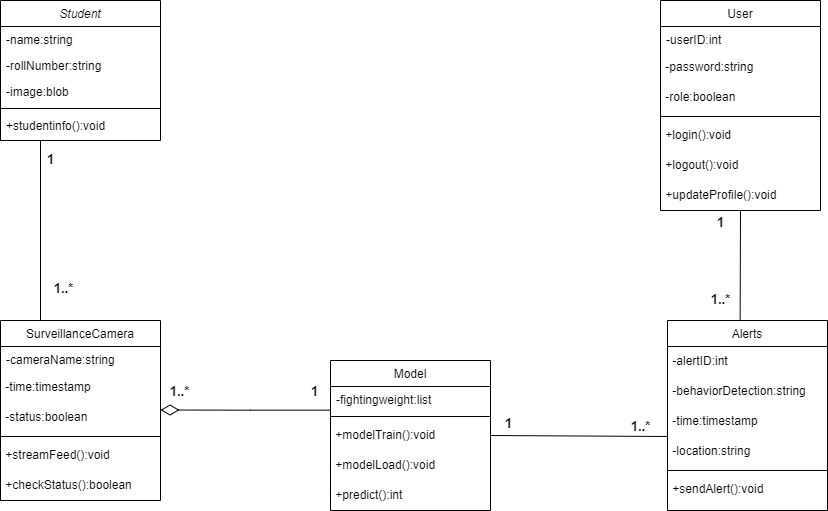

The diagram above was exported from draw.io. Its source (the exported page's mxGraphModel, read from the mxfile embedded in the PNG):
<mxGraphModel dx="904" dy="1779" grid="1" gridSize="10" guides="1" tooltips="1" connect="1" arrows="1" fold="1" page="1" pageScale="1" pageWidth="827" pageHeight="1169" math="0" shadow="0">
  <root>
    <mxCell id="WIyWlLk6GJQsqaUBKTNV-0" />
    <mxCell id="WIyWlLk6GJQsqaUBKTNV-1" parent="WIyWlLk6GJQsqaUBKTNV-0" />
    <mxCell id="zkfFHV4jXpPFQw0GAbJ--0" value="Student" style="swimlane;fontStyle=2;align=center;verticalAlign=top;childLayout=stackLayout;horizontal=1;startSize=26;horizontalStack=0;resizeParent=1;resizeLast=0;collapsible=1;marginBottom=0;rounded=0;shadow=0;strokeWidth=1;" parent="WIyWlLk6GJQsqaUBKTNV-1" vertex="1">
      <mxGeometry y="-40" width="160" height="140" as="geometry">
        <mxRectangle x="230" y="140" width="160" height="26" as="alternateBounds" />
      </mxGeometry>
    </mxCell>
    <mxCell id="zkfFHV4jXpPFQw0GAbJ--1" value="-name:string" style="text;align=left;verticalAlign=top;spacingLeft=4;spacingRight=4;overflow=hidden;rotatable=0;points=[[0,0.5],[1,0.5]];portConstraint=eastwest;" parent="zkfFHV4jXpPFQw0GAbJ--0" vertex="1">
      <mxGeometry y="26" width="160" height="26" as="geometry" />
    </mxCell>
    <mxCell id="zkfFHV4jXpPFQw0GAbJ--2" value="-rollNumber:string" style="text;align=left;verticalAlign=top;spacingLeft=4;spacingRight=4;overflow=hidden;rotatable=0;points=[[0,0.5],[1,0.5]];portConstraint=eastwest;rounded=0;shadow=0;html=0;" parent="zkfFHV4jXpPFQw0GAbJ--0" vertex="1">
      <mxGeometry y="52" width="160" height="26" as="geometry" />
    </mxCell>
    <mxCell id="zkfFHV4jXpPFQw0GAbJ--3" value="-image:blob" style="text;align=left;verticalAlign=top;spacingLeft=4;spacingRight=4;overflow=hidden;rotatable=0;points=[[0,0.5],[1,0.5]];portConstraint=eastwest;rounded=0;shadow=0;html=0;" parent="zkfFHV4jXpPFQw0GAbJ--0" vertex="1">
      <mxGeometry y="78" width="160" height="26" as="geometry" />
    </mxCell>
    <mxCell id="zkfFHV4jXpPFQw0GAbJ--4" value="" style="line;html=1;strokeWidth=1;align=left;verticalAlign=middle;spacingTop=-1;spacingLeft=3;spacingRight=3;rotatable=0;labelPosition=right;points=[];portConstraint=eastwest;" parent="zkfFHV4jXpPFQw0GAbJ--0" vertex="1">
      <mxGeometry y="104" width="160" height="8" as="geometry" />
    </mxCell>
    <mxCell id="zkfFHV4jXpPFQw0GAbJ--5" value="+studentinfo():void" style="text;align=left;verticalAlign=top;spacingLeft=4;spacingRight=4;overflow=hidden;rotatable=0;points=[[0,0.5],[1,0.5]];portConstraint=eastwest;" parent="zkfFHV4jXpPFQw0GAbJ--0" vertex="1">
      <mxGeometry y="112" width="160" height="26" as="geometry" />
    </mxCell>
    <mxCell id="zkfFHV4jXpPFQw0GAbJ--13" value="User" style="swimlane;fontStyle=0;align=center;verticalAlign=top;childLayout=stackLayout;horizontal=1;startSize=26;horizontalStack=0;resizeParent=1;resizeLast=0;collapsible=1;marginBottom=0;rounded=0;shadow=0;strokeWidth=1;" parent="WIyWlLk6GJQsqaUBKTNV-1" vertex="1">
      <mxGeometry x="660" y="-40" width="160" height="210" as="geometry">
        <mxRectangle x="340" y="380" width="170" height="26" as="alternateBounds" />
      </mxGeometry>
    </mxCell>
    <mxCell id="zkfFHV4jXpPFQw0GAbJ--14" value="-userID:int" style="text;align=left;verticalAlign=top;spacingLeft=4;spacingRight=4;overflow=hidden;rotatable=0;points=[[0,0.5],[1,0.5]];portConstraint=eastwest;" parent="zkfFHV4jXpPFQw0GAbJ--13" vertex="1">
      <mxGeometry y="26" width="160" height="26" as="geometry" />
    </mxCell>
    <mxCell id="V8adljK5KtpFiUTfbimr-7" value="&amp;nbsp;-password:string" style="text;html=1;align=left;verticalAlign=middle;whiteSpace=wrap;rounded=0;" parent="zkfFHV4jXpPFQw0GAbJ--13" vertex="1">
      <mxGeometry y="52" width="160" height="30" as="geometry" />
    </mxCell>
    <mxCell id="V8adljK5KtpFiUTfbimr-8" value="&amp;nbsp;-role:boolean" style="text;html=1;align=left;verticalAlign=middle;whiteSpace=wrap;rounded=0;" parent="zkfFHV4jXpPFQw0GAbJ--13" vertex="1">
      <mxGeometry y="82" width="160" height="30" as="geometry" />
    </mxCell>
    <mxCell id="zkfFHV4jXpPFQw0GAbJ--15" value="" style="line;html=1;strokeWidth=1;align=left;verticalAlign=middle;spacingTop=-1;spacingLeft=3;spacingRight=3;rotatable=0;labelPosition=right;points=[];portConstraint=eastwest;" parent="zkfFHV4jXpPFQw0GAbJ--13" vertex="1">
      <mxGeometry y="112" width="160" height="8" as="geometry" />
    </mxCell>
    <mxCell id="V8adljK5KtpFiUTfbimr-9" value="&amp;nbsp;+login():void" style="text;html=1;align=left;verticalAlign=middle;whiteSpace=wrap;rounded=0;" parent="zkfFHV4jXpPFQw0GAbJ--13" vertex="1">
      <mxGeometry y="120" width="160" height="30" as="geometry" />
    </mxCell>
    <mxCell id="V8adljK5KtpFiUTfbimr-10" value="&amp;nbsp;+logout():void" style="text;html=1;align=left;verticalAlign=middle;whiteSpace=wrap;rounded=0;" parent="zkfFHV4jXpPFQw0GAbJ--13" vertex="1">
      <mxGeometry y="150" width="160" height="30" as="geometry" />
    </mxCell>
    <mxCell id="V8adljK5KtpFiUTfbimr-11" value="&amp;nbsp;+updateProfile():void" style="text;html=1;align=left;verticalAlign=middle;whiteSpace=wrap;rounded=0;" parent="zkfFHV4jXpPFQw0GAbJ--13" vertex="1">
      <mxGeometry y="180" width="160" height="30" as="geometry" />
    </mxCell>
    <mxCell id="zkfFHV4jXpPFQw0GAbJ--17" value="Alerts" style="swimlane;fontStyle=0;align=center;verticalAlign=top;childLayout=stackLayout;horizontal=1;startSize=26;horizontalStack=0;resizeParent=1;resizeLast=0;collapsible=1;marginBottom=0;rounded=0;shadow=0;strokeWidth=1;" parent="WIyWlLk6GJQsqaUBKTNV-1" vertex="1">
      <mxGeometry x="667" y="280" width="160" height="190" as="geometry">
        <mxRectangle x="508" y="120" width="160" height="26" as="alternateBounds" />
      </mxGeometry>
    </mxCell>
    <mxCell id="V8adljK5KtpFiUTfbimr-1" value="&amp;nbsp;-alertID:int" style="text;strokeColor=none;align=left;fillColor=none;html=1;verticalAlign=middle;whiteSpace=wrap;rounded=0;" parent="zkfFHV4jXpPFQw0GAbJ--17" vertex="1">
      <mxGeometry y="26" width="160" height="30" as="geometry" />
    </mxCell>
    <mxCell id="V8adljK5KtpFiUTfbimr-2" value="&amp;nbsp;-behaviorDetection:string" style="text;html=1;align=left;verticalAlign=middle;whiteSpace=wrap;rounded=0;" parent="zkfFHV4jXpPFQw0GAbJ--17" vertex="1">
      <mxGeometry y="56" width="160" height="30" as="geometry" />
    </mxCell>
    <mxCell id="V8adljK5KtpFiUTfbimr-3" value="&amp;nbsp;-time:timestamp" style="text;html=1;align=left;verticalAlign=middle;whiteSpace=wrap;rounded=0;" parent="zkfFHV4jXpPFQw0GAbJ--17" vertex="1">
      <mxGeometry y="86" width="160" height="30" as="geometry" />
    </mxCell>
    <mxCell id="V8adljK5KtpFiUTfbimr-4" value="&amp;nbsp;-location:string" style="text;html=1;align=left;verticalAlign=middle;whiteSpace=wrap;rounded=0;" parent="zkfFHV4jXpPFQw0GAbJ--17" vertex="1">
      <mxGeometry y="116" width="160" height="30" as="geometry" />
    </mxCell>
    <mxCell id="zkfFHV4jXpPFQw0GAbJ--23" value="" style="line;html=1;strokeWidth=1;align=left;verticalAlign=middle;spacingTop=-1;spacingLeft=3;spacingRight=3;rotatable=0;labelPosition=right;points=[];portConstraint=eastwest;" parent="zkfFHV4jXpPFQw0GAbJ--17" vertex="1">
      <mxGeometry y="146" width="160" height="8" as="geometry" />
    </mxCell>
    <mxCell id="V8adljK5KtpFiUTfbimr-6" value="&amp;nbsp;+sendAlert():void" style="text;html=1;align=left;verticalAlign=middle;whiteSpace=wrap;rounded=0;" parent="zkfFHV4jXpPFQw0GAbJ--17" vertex="1">
      <mxGeometry y="154" width="160" height="30" as="geometry" />
    </mxCell>
    <mxCell id="Yn0IiCkMxxXbQOFD2_Qi-37" style="rounded=0;orthogonalLoop=1;jettySize=auto;html=1;endArrow=none;endFill=0;exitX=1;exitY=0.5;exitDx=0;exitDy=0;entryX=0;entryY=1;entryDx=0;entryDy=0;" parent="WIyWlLk6GJQsqaUBKTNV-1" source="V8adljK5KtpFiUTfbimr-43" target="V8adljK5KtpFiUTfbimr-3" edge="1">
      <mxGeometry relative="1" as="geometry">
        <mxPoint x="620" y="710" as="sourcePoint" />
        <mxPoint x="660" y="330" as="targetPoint" />
      </mxGeometry>
    </mxCell>
    <mxCell id="Yn0IiCkMxxXbQOFD2_Qi-38" value="&lt;b&gt;&lt;font style=&quot;font-size: 13px;&quot;&gt;1&lt;/font&gt;&lt;/b&gt;" style="edgeLabel;html=1;align=center;verticalAlign=middle;resizable=0;points=[];" parent="Yn0IiCkMxxXbQOFD2_Qi-37" vertex="1" connectable="0">
      <mxGeometry x="-0.8675" relative="1" as="geometry">
        <mxPoint x="6" y="-12" as="offset" />
      </mxGeometry>
    </mxCell>
    <mxCell id="Yn0IiCkMxxXbQOFD2_Qi-39" value="&lt;b&gt;&lt;font style=&quot;font-size: 13px;&quot;&gt;1..*&lt;/font&gt;&lt;/b&gt;" style="edgeLabel;html=1;align=center;verticalAlign=middle;resizable=0;points=[];" parent="Yn0IiCkMxxXbQOFD2_Qi-37" vertex="1" connectable="0">
      <mxGeometry x="0.7349" y="-2" relative="1" as="geometry">
        <mxPoint x="-4" y="-12" as="offset" />
      </mxGeometry>
    </mxCell>
    <mxCell id="V8adljK5KtpFiUTfbimr-36" value="SurveillanceCamera" style="swimlane;fontStyle=0;align=center;verticalAlign=top;childLayout=stackLayout;horizontal=1;startSize=26;horizontalStack=0;resizeParent=1;resizeLast=0;collapsible=1;marginBottom=0;rounded=0;shadow=0;strokeWidth=1;" parent="WIyWlLk6GJQsqaUBKTNV-1" vertex="1">
      <mxGeometry y="280" width="160" height="180" as="geometry">
        <mxRectangle x="340" y="380" width="170" height="26" as="alternateBounds" />
      </mxGeometry>
    </mxCell>
    <mxCell id="V8adljK5KtpFiUTfbimr-37" value="-cameraName:string" style="text;align=left;verticalAlign=top;spacingLeft=4;spacingRight=4;overflow=hidden;rotatable=0;points=[[0,0.5],[1,0.5]];portConstraint=eastwest;" parent="V8adljK5KtpFiUTfbimr-36" vertex="1">
      <mxGeometry y="26" width="160" height="26" as="geometry" />
    </mxCell>
    <mxCell id="V8adljK5KtpFiUTfbimr-39" value="&amp;nbsp;-time:timestamp" style="text;html=1;align=left;verticalAlign=middle;whiteSpace=wrap;rounded=0;" parent="V8adljK5KtpFiUTfbimr-36" vertex="1">
      <mxGeometry y="52" width="160" height="30" as="geometry" />
    </mxCell>
    <mxCell id="V8adljK5KtpFiUTfbimr-56" value="&amp;nbsp;-status:boolean" style="text;html=1;align=left;verticalAlign=middle;whiteSpace=wrap;rounded=0;" parent="V8adljK5KtpFiUTfbimr-36" vertex="1">
      <mxGeometry y="82" width="160" height="30" as="geometry" />
    </mxCell>
    <mxCell id="V8adljK5KtpFiUTfbimr-40" value="" style="line;html=1;strokeWidth=1;align=left;verticalAlign=middle;spacingTop=-1;spacingLeft=3;spacingRight=3;rotatable=0;labelPosition=right;points=[];portConstraint=eastwest;" parent="V8adljK5KtpFiUTfbimr-36" vertex="1">
      <mxGeometry y="112" width="160" height="8" as="geometry" />
    </mxCell>
    <mxCell id="V8adljK5KtpFiUTfbimr-41" value="&amp;nbsp;+streamFeed():void" style="text;html=1;align=left;verticalAlign=middle;whiteSpace=wrap;rounded=0;" parent="V8adljK5KtpFiUTfbimr-36" vertex="1">
      <mxGeometry y="120" width="160" height="30" as="geometry" />
    </mxCell>
    <mxCell id="V8adljK5KtpFiUTfbimr-57" value="&amp;nbsp;+checkStatus():boolean" style="text;html=1;align=left;verticalAlign=middle;whiteSpace=wrap;rounded=0;" parent="V8adljK5KtpFiUTfbimr-36" vertex="1">
      <mxGeometry y="150" width="160" height="30" as="geometry" />
    </mxCell>
    <mxCell id="Yn0IiCkMxxXbQOFD2_Qi-20" style="rounded=0;orthogonalLoop=1;jettySize=auto;html=1;entryX=1;entryY=0.25;entryDx=0;entryDy=0;endArrow=diamondThin;endFill=0;endSize=16;exitX=0.002;exitY=0.91;exitDx=0;exitDy=0;exitPerimeter=0;edgeStyle=orthogonalEdgeStyle;" parent="WIyWlLk6GJQsqaUBKTNV-1" source="V8adljK5KtpFiUTfbimr-44" target="V8adljK5KtpFiUTfbimr-56" edge="1">
      <mxGeometry relative="1" as="geometry">
        <mxPoint x="40" y="710" as="sourcePoint" />
      </mxGeometry>
    </mxCell>
    <mxCell id="Yn0IiCkMxxXbQOFD2_Qi-21" value="&lt;b&gt;&lt;font style=&quot;font-size: 13px;&quot;&gt;1&lt;/font&gt;&lt;/b&gt;" style="edgeLabel;html=1;align=center;verticalAlign=middle;resizable=0;points=[];" parent="Yn0IiCkMxxXbQOFD2_Qi-20" vertex="1" connectable="0">
      <mxGeometry x="-0.8427" relative="1" as="geometry">
        <mxPoint x="-3" y="-19" as="offset" />
      </mxGeometry>
    </mxCell>
    <mxCell id="Yn0IiCkMxxXbQOFD2_Qi-22" value="&lt;b&gt;&lt;font style=&quot;font-size: 13px;&quot;&gt;1..*&lt;/font&gt;&lt;/b&gt;" style="edgeLabel;html=1;align=center;verticalAlign=middle;resizable=0;points=[];" parent="Yn0IiCkMxxXbQOFD2_Qi-20" vertex="1" connectable="0">
      <mxGeometry x="0.6935" relative="1" as="geometry">
        <mxPoint x="-7" y="-19" as="offset" />
      </mxGeometry>
    </mxCell>
    <mxCell id="V8adljK5KtpFiUTfbimr-43" value="Model" style="swimlane;fontStyle=0;align=center;verticalAlign=top;childLayout=stackLayout;horizontal=1;startSize=26;horizontalStack=0;resizeParent=1;resizeLast=0;collapsible=1;marginBottom=0;rounded=0;shadow=0;strokeWidth=1;" parent="WIyWlLk6GJQsqaUBKTNV-1" vertex="1">
      <mxGeometry x="330" y="320" width="160" height="150" as="geometry">
        <mxRectangle x="340" y="380" width="170" height="26" as="alternateBounds" />
      </mxGeometry>
    </mxCell>
    <mxCell id="V8adljK5KtpFiUTfbimr-44" value="-fightingweight:list" style="text;align=left;verticalAlign=top;spacingLeft=4;spacingRight=4;overflow=hidden;rotatable=0;points=[[0,0.5],[1,0.5]];portConstraint=eastwest;" parent="V8adljK5KtpFiUTfbimr-43" vertex="1">
      <mxGeometry y="26" width="160" height="26" as="geometry" />
    </mxCell>
    <mxCell id="V8adljK5KtpFiUTfbimr-46" value="" style="line;html=1;strokeWidth=1;align=left;verticalAlign=middle;spacingTop=-1;spacingLeft=3;spacingRight=3;rotatable=0;labelPosition=right;points=[];portConstraint=eastwest;" parent="V8adljK5KtpFiUTfbimr-43" vertex="1">
      <mxGeometry y="52" width="160" height="8" as="geometry" />
    </mxCell>
    <mxCell id="V8adljK5KtpFiUTfbimr-49" value="&amp;nbsp;+modelTrain():void" style="text;html=1;align=left;verticalAlign=middle;whiteSpace=wrap;rounded=0;" parent="V8adljK5KtpFiUTfbimr-43" vertex="1">
      <mxGeometry y="60" width="160" height="30" as="geometry" />
    </mxCell>
    <mxCell id="kvr_Qh4wIs-FxR4q1Ktv-0" value="&amp;nbsp;+modelLoad():void" style="text;html=1;align=left;verticalAlign=middle;whiteSpace=wrap;rounded=0;" parent="V8adljK5KtpFiUTfbimr-43" vertex="1">
      <mxGeometry y="90" width="160" height="30" as="geometry" />
    </mxCell>
    <mxCell id="kvr_Qh4wIs-FxR4q1Ktv-1" value="&amp;nbsp;+predict():int" style="text;html=1;align=left;verticalAlign=middle;whiteSpace=wrap;rounded=0;" parent="V8adljK5KtpFiUTfbimr-43" vertex="1">
      <mxGeometry y="120" width="160" height="30" as="geometry" />
    </mxCell>
    <mxCell id="Yn0IiCkMxxXbQOFD2_Qi-8" style="rounded=0;orthogonalLoop=1;jettySize=auto;html=1;exitX=0.5;exitY=1;exitDx=0;exitDy=0;endArrow=none;endFill=0;entryX=0.454;entryY=0.002;entryDx=0;entryDy=0;entryPerimeter=0;" parent="WIyWlLk6GJQsqaUBKTNV-1" source="V8adljK5KtpFiUTfbimr-11" target="zkfFHV4jXpPFQw0GAbJ--17" edge="1">
      <mxGeometry relative="1" as="geometry">
        <mxPoint x="740" y="260" as="targetPoint" />
      </mxGeometry>
    </mxCell>
    <mxCell id="Yn0IiCkMxxXbQOFD2_Qi-11" value="&lt;b style=&quot;font-size: 13px;&quot;&gt;1&lt;/b&gt;" style="edgeLabel;html=1;align=center;verticalAlign=middle;resizable=0;points=[];fontSize=13;" parent="Yn0IiCkMxxXbQOFD2_Qi-8" vertex="1" connectable="0">
      <mxGeometry x="-0.6607" y="2" relative="1" as="geometry">
        <mxPoint x="-22" y="-7" as="offset" />
      </mxGeometry>
    </mxCell>
    <mxCell id="Yn0IiCkMxxXbQOFD2_Qi-13" value="&lt;b&gt;&lt;font style=&quot;font-size: 13px;&quot;&gt;1..*&lt;/font&gt;&lt;/b&gt;" style="edgeLabel;html=1;align=center;verticalAlign=middle;resizable=0;points=[];" parent="Yn0IiCkMxxXbQOFD2_Qi-8" vertex="1" connectable="0">
      <mxGeometry x="0.6071" y="1" relative="1" as="geometry">
        <mxPoint x="-21" as="offset" />
      </mxGeometry>
    </mxCell>
    <mxCell id="Yn0IiCkMxxXbQOFD2_Qi-34" style="rounded=0;orthogonalLoop=1;jettySize=auto;html=1;entryX=0.25;entryY=0;entryDx=0;entryDy=0;endArrow=none;endFill=0;exitX=0.25;exitY=1;exitDx=0;exitDy=0;" parent="WIyWlLk6GJQsqaUBKTNV-1" source="zkfFHV4jXpPFQw0GAbJ--0" target="V8adljK5KtpFiUTfbimr-36" edge="1">
      <mxGeometry relative="1" as="geometry">
        <mxPoint x="370" y="190" as="sourcePoint" />
        <mxPoint x="270" y="385" as="targetPoint" />
      </mxGeometry>
    </mxCell>
    <mxCell id="Yn0IiCkMxxXbQOFD2_Qi-35" value="&lt;b&gt;&lt;font style=&quot;font-size: 13px;&quot;&gt;1&lt;/font&gt;&lt;/b&gt;" style="edgeLabel;html=1;align=center;verticalAlign=middle;resizable=0;points=[];" parent="Yn0IiCkMxxXbQOFD2_Qi-34" vertex="1" connectable="0">
      <mxGeometry x="-0.9205" y="-1" relative="1" as="geometry">
        <mxPoint x="11" y="11" as="offset" />
      </mxGeometry>
    </mxCell>
    <mxCell id="Yn0IiCkMxxXbQOFD2_Qi-36" value="&lt;b&gt;&lt;font style=&quot;font-size: 13px;&quot;&gt;1..*&lt;/font&gt;&lt;/b&gt;" style="edgeLabel;html=1;align=center;verticalAlign=middle;resizable=0;points=[];" parent="Yn0IiCkMxxXbQOFD2_Qi-34" vertex="1" connectable="0">
      <mxGeometry x="0.7541" relative="1" as="geometry">
        <mxPoint x="23" y="-10" as="offset" />
      </mxGeometry>
    </mxCell>
  </root>
</mxGraphModel>